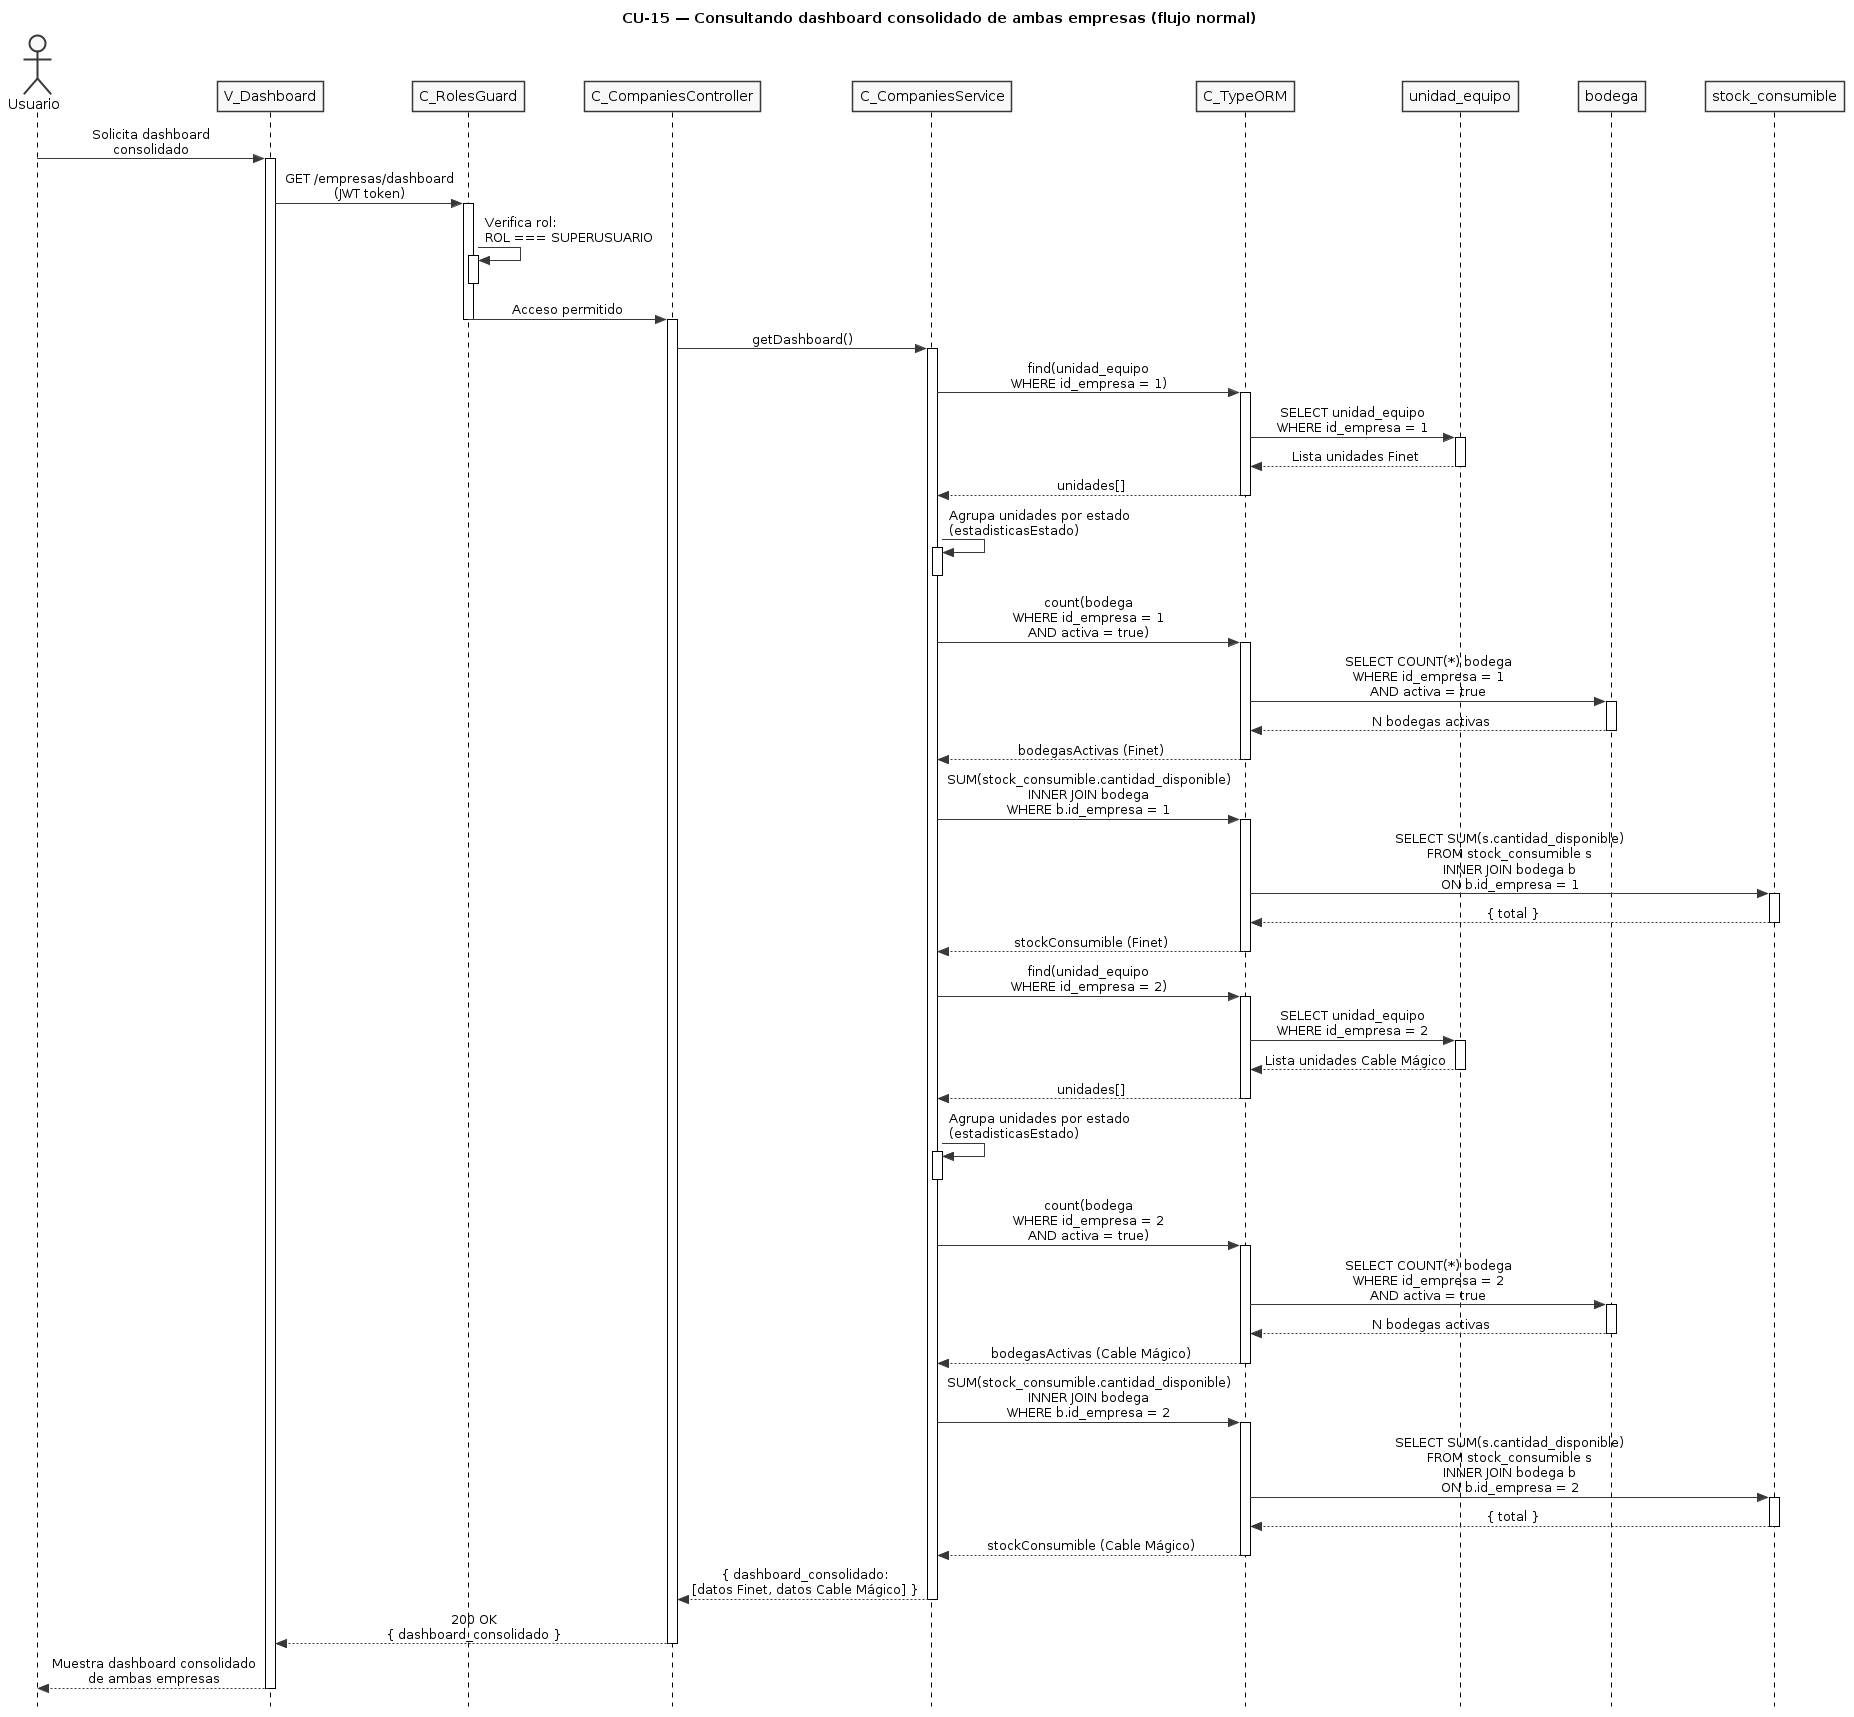

The diagram above was rendered by PlantUML. Its source (embedded in the PNG):
@startuml CU15-normal
title CU-15 — Consultando dashboard consolidado de ambas empresas (flujo normal)

skinparam style strictuml
skinparam monochrome true
skinparam shadowing false
skinparam sequenceMessageAlign center
skinparam ParticipantPadding 25
skinparam ActorPadding 20
skinparam sequence {
  MessageAlign center
  LifeLineBorderColor black
}
hide footbox

actor "Usuario" as user
participant "V_Dashboard" as view
participant "C_RolesGuard" as guard
participant "C_CompaniesController" as ctrl
participant "C_CompaniesService" as svc
participant "C_TypeORM" as orm
participant "unidad_equipo" as uent
participant "bodega" as bent
participant "stock_consumible" as sent

user -> view : Solicita dashboard\nconsolidado
activate view

view -> guard : GET /empresas/dashboard\n(JWT token)
activate guard

guard -> guard : Verifica rol:\nROL === SUPERUSUARIO
activate guard
deactivate guard

guard -> ctrl : Acceso permitido
deactivate guard

activate ctrl

ctrl -> svc : getDashboard()
activate svc

svc -> orm : find(unidad_equipo\nWHERE id_empresa = 1)
activate orm

orm -> uent : SELECT unidad_equipo\nWHERE id_empresa = 1
activate uent
uent --> orm : Lista unidades Finet
deactivate uent

orm --> svc : unidades[]
deactivate orm

svc -> svc : Agrupa unidades por estado\n(estadisticasEstado)
activate svc
deactivate svc

svc -> orm : count(bodega\nWHERE id_empresa = 1\nAND activa = true)
activate orm

orm -> bent : SELECT COUNT(*) bodega\nWHERE id_empresa = 1\nAND activa = true
activate bent
bent --> orm : N bodegas activas
deactivate bent

orm --> svc : bodegasActivas (Finet)
deactivate orm

svc -> orm : SUM(stock_consumible.cantidad_disponible)\nINNER JOIN bodega\nWHERE b.id_empresa = 1
activate orm

orm -> sent : SELECT SUM(s.cantidad_disponible)\nFROM stock_consumible s\nINNER JOIN bodega b\nON b.id_empresa = 1
activate sent
sent --> orm : { total }
deactivate sent

orm --> svc : stockConsumible (Finet)
deactivate orm

svc -> orm : find(unidad_equipo\nWHERE id_empresa = 2)
activate orm

orm -> uent : SELECT unidad_equipo\nWHERE id_empresa = 2
activate uent
uent --> orm : Lista unidades Cable Mágico
deactivate uent

orm --> svc : unidades[]
deactivate orm

svc -> svc : Agrupa unidades por estado\n(estadisticasEstado)
activate svc
deactivate svc

svc -> orm : count(bodega\nWHERE id_empresa = 2\nAND activa = true)
activate orm

orm -> bent : SELECT COUNT(*) bodega\nWHERE id_empresa = 2\nAND activa = true
activate bent
bent --> orm : N bodegas activas
deactivate bent

orm --> svc : bodegasActivas (Cable Mágico)
deactivate orm

svc -> orm : SUM(stock_consumible.cantidad_disponible)\nINNER JOIN bodega\nWHERE b.id_empresa = 2
activate orm

orm -> sent : SELECT SUM(s.cantidad_disponible)\nFROM stock_consumible s\nINNER JOIN bodega b\nON b.id_empresa = 2
activate sent
sent --> orm : { total }
deactivate sent

orm --> svc : stockConsumible (Cable Mágico)
deactivate orm

svc --> ctrl : { dashboard_consolidado:\n[datos Finet, datos Cable Mágico] }
deactivate svc

ctrl --> view : 200 OK\n{ dashboard_consolidado }
deactivate ctrl

view --> user : Muestra dashboard consolidado\nde ambas empresas
deactivate view

@enduml